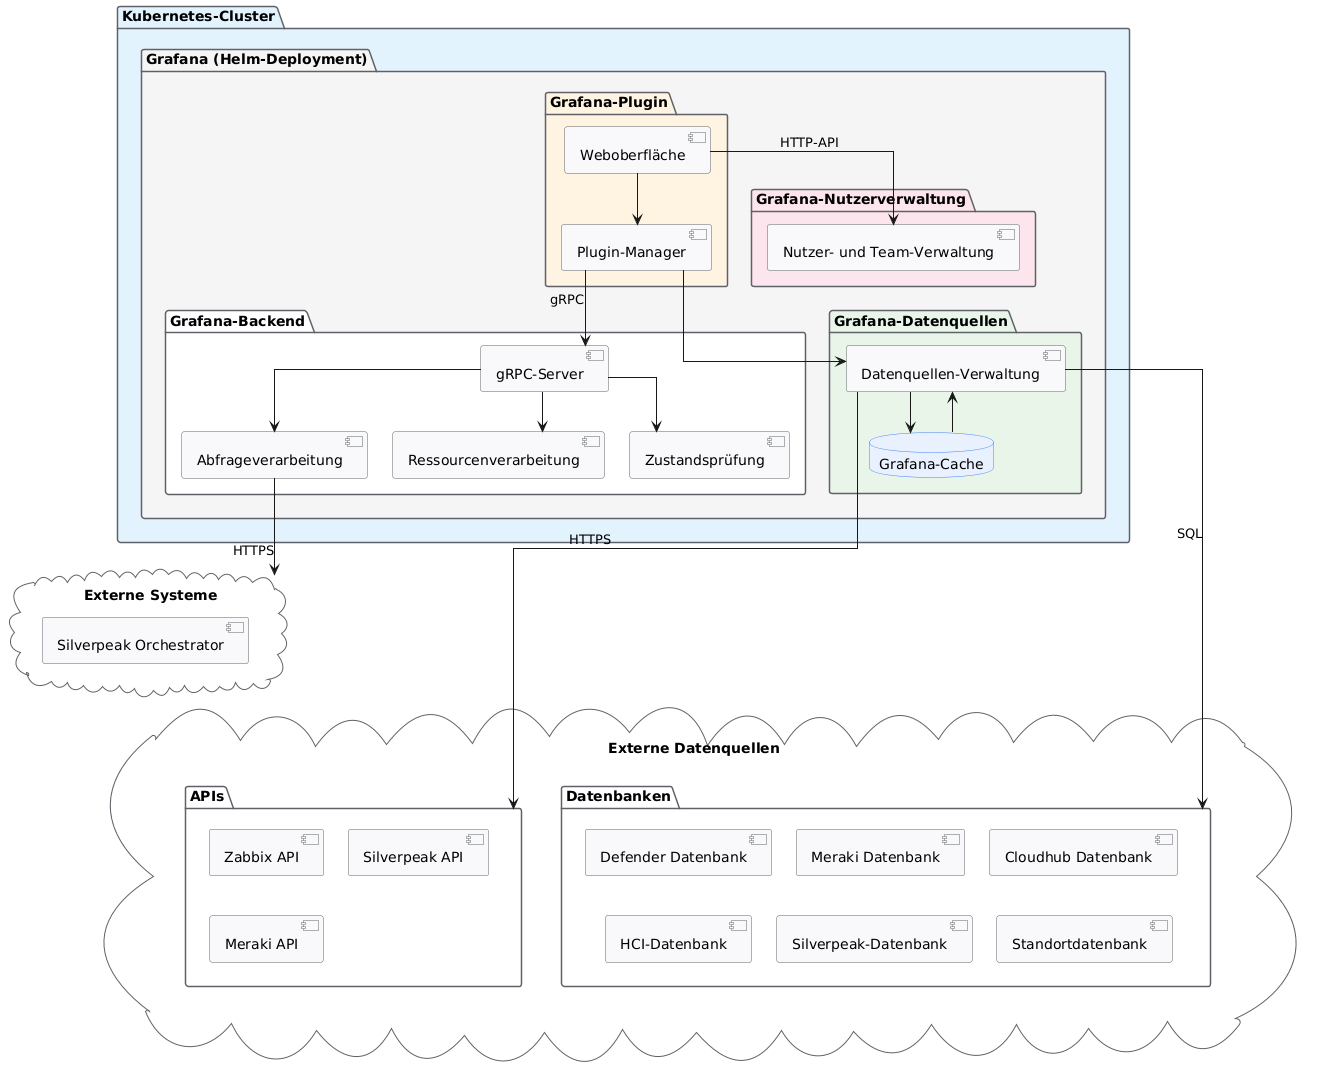

The diagram above was rendered by PlantUML. Its source (embedded in the PNG):
@startuml
top to bottom direction

skinparam shadowing false
skinparam linetype ortho
skinparam nodesep 25
skinparam ranksep 40
skinparam defaultFontName Arial

skinparam package {
    BorderColor #5F6368
}

skinparam component {
    BackgroundColor #F8F9FA
    BorderColor #5F6368
}

skinparam database {
    BackgroundColor #E8F0FE
    BorderColor #4285F4
}

package "Kubernetes-Cluster" #E3F2FD {

    package "Grafana (Helm-Deployment)" #F5F5F5 {

        package "Grafana-Plugin" #FFF3E0 {

            [Weboberfläche] as UI
            [Plugin-Manager] as PM

            UI --> PM
        }

        package "Grafana-Backend" #FFFFFF {

            [gRPC-Server] as GRPC

            [Abfrageverarbeitung] as QH
            [Ressourcenverarbeitung] as RH
            [Zustandsprüfung] as HH

            GRPC --> QH
            GRPC --> RH
            GRPC --> HH
        }

        package "Grafana-Nutzerverwaltung" #FCE4EC {

            [Nutzer- und Team-Verwaltung] as UM
        }

        package "Grafana-Datenquellen" #E8F5E9 {

            [Datenquellen-Verwaltung] as DS

            database "Grafana-Cache" as Cache

            DS --> Cache
            Cache --> DS        
        }

        PM --> GRPC : gRPC
        PM --> DS
        UI --> UM : HTTP-API
    }
}

cloud "Externe Systeme" as ES {

    [Silverpeak Orchestrator] as Silverpeak
}

cloud "Externe Datenquellen" as EDS {

    package "APIs" as APIs {
        [Zabbix API]
        [Silverpeak API]
        [Meraki API]
    }

    package "Datenbanken" as DB {
        [Defender Datenbank]
        [Meraki Datenbank]
        [Cloudhub Datenbank]
        [HCI-Datenbank]
        [Silverpeak-Datenbank]
        [Standortdatenbank]
    }
}

DS --> APIs : HTTPS
DS --> DB : SQL

QH --> ES : HTTPS

Silverpeak -[hidden]right-> EDS
Silverpeak -[hidden]down-> EDS
@enduml